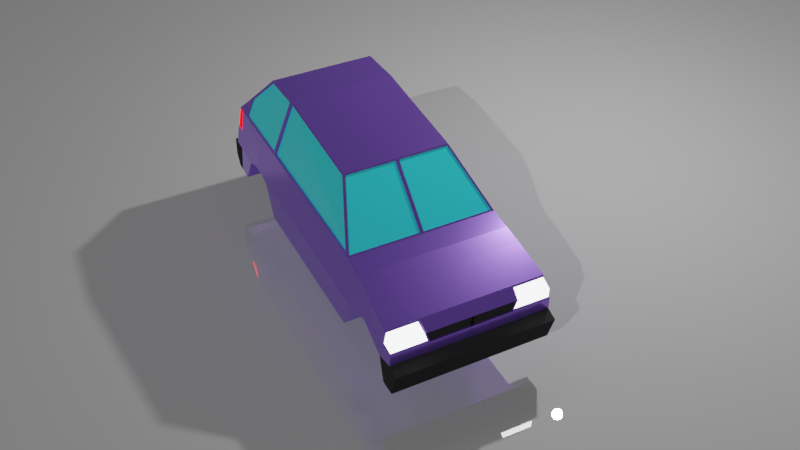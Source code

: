 # Source: 800.blend  (saved by Blender 2.90.8; exported with 4.5.12 LTS)
import bpy
from mathutils import Matrix  # noqa: F401  (used for matrix-valued properties, if any)

bpy.ops.wm.read_factory_settings(use_empty=True)
scene = bpy.context.scene
scene.name = 'Scene'

# ---- collections
col_collection = bpy.data.collections.new('Collection'); scene.collection.children.link(col_collection)

# ---- materials (node trees are filled in below, after node groups)
mat_material = bpy.data.materials.new('Material')
mat_material_001 = bpy.data.materials.new('Material.001')
mat_material_002 = bpy.data.materials.new('Material.002')
mat_material_003 = bpy.data.materials.new('Material.003')
mat_material_004 = bpy.data.materials.new('Material.004')
mat_material_005 = bpy.data.materials.new('Material.005')

# ---- material node trees
mat_material.use_nodes = True; mat_material.node_tree.nodes.clear()
_N = mat_material.node_tree.nodes; _L = mat_material.node_tree.links
n0 = _N.new('ShaderNodeBsdfPrincipled'); n0.name = 'Principled BSDF'; n0.location = (10, 300)
n0.distribution = 'GGX'
n0.subsurface_method = 'BURLEY'
n0.inputs[0].default_value = (0.3021, 0.153, 0.8, 1.0)
n0.inputs[1].default_value = 0.75
n0.inputs[2].default_value = 0.2143
n0.inputs[3].default_value = 1.45
n0.inputs[13].default_value = 0.7262
n0.inputs[27].default_value = (0.0, 0.0, 0.0, 1.0)
n0.inputs[28].default_value = 1.0
n1 = _N.new('ShaderNodeOutputMaterial'); n1.name = 'Material Output'; n1.location = (300, 300)
_L.new(n0.outputs[0], n1.inputs[0])
n1.is_active_output = True
mat_material_001.use_nodes = True; mat_material_001.node_tree.nodes.clear()
_N = mat_material_001.node_tree.nodes; _L = mat_material_001.node_tree.links
n0 = _N.new('ShaderNodeBsdfPrincipled'); n0.name = 'Principled BSDF'; n0.location = (10, 300)
n0.distribution = 'GGX'
n0.subsurface_method = 'BURLEY'
n0.inputs[0].default_value = (0.03452, 0.7326, 0.8, 1.0)
n0.inputs[2].default_value = 0.0
n0.inputs[3].default_value = 1.45
n0.inputs[13].default_value = 1.0
n0.inputs[27].default_value = (0.0, 0.0, 0.0, 1.0)
n0.inputs[28].default_value = 1.0
n1 = _N.new('ShaderNodeOutputMaterial'); n1.name = 'Material Output'; n1.location = (300, 300)
_L.new(n0.outputs[0], n1.inputs[0])
n1.is_active_output = True
mat_material_002.use_nodes = True; mat_material_002.node_tree.nodes.clear()
_N = mat_material_002.node_tree.nodes; _L = mat_material_002.node_tree.links
n0 = _N.new('ShaderNodeOutputMaterial'); n0.name = 'Material Output'; n0.location = (300, 300)
n1 = _N.new('ShaderNodeEmission'); n1.name = 'Emission'; n1.location = (10, 300)
n1.inputs[1].default_value = 5.0
_L.new(n1.outputs[0], n0.inputs[0])
n0.is_active_output = True
mat_material_003.use_nodes = True; mat_material_003.node_tree.nodes.clear()
_N = mat_material_003.node_tree.nodes; _L = mat_material_003.node_tree.links
n0 = _N.new('ShaderNodeBsdfPrincipled'); n0.name = 'Principled BSDF'; n0.location = (10, 300)
n0.distribution = 'GGX'
n0.subsurface_method = 'BURLEY'
n0.inputs[0].default_value = (0.0291, 0.0291, 0.0291, 1.0)
n0.inputs[2].default_value = 0.7857
n0.inputs[3].default_value = 1.45
n0.inputs[13].default_value = 0.0
n0.inputs[27].default_value = (0.0, 0.0, 0.0, 1.0)
n0.inputs[28].default_value = 1.0
n1 = _N.new('ShaderNodeOutputMaterial'); n1.name = 'Material Output'; n1.location = (300, 300)
_L.new(n0.outputs[0], n1.inputs[0])
n1.is_active_output = True
mat_material_004.use_nodes = True; mat_material_004.node_tree.nodes.clear()
_N = mat_material_004.node_tree.nodes; _L = mat_material_004.node_tree.links
n0 = _N.new('ShaderNodeOutputMaterial'); n0.name = 'Material Output'; n0.location = (300, 300)
n1 = _N.new('ShaderNodeEmission'); n1.name = 'Emission'; n1.location = (10, 300)
n1.inputs[0].default_value = (1.0, 0.001034, 0.0, 1.0)
n1.inputs[1].default_value = 4.0
_L.new(n1.outputs[0], n0.inputs[0])
n0.is_active_output = True
mat_material_005.use_nodes = True; mat_material_005.node_tree.nodes.clear()
_N = mat_material_005.node_tree.nodes; _L = mat_material_005.node_tree.links
n0 = _N.new('ShaderNodeBsdfPrincipled'); n0.name = 'Principled BSDF'; n0.location = (10, 300)
n0.distribution = 'GGX'
n0.subsurface_method = 'BURLEY'
n0.inputs[1].default_value = 0.369
n0.inputs[2].default_value = 0.0
n0.inputs[3].default_value = 1.45
n0.inputs[13].default_value = 1.0
n0.inputs[27].default_value = (0.0, 0.0, 0.0, 1.0)
n0.inputs[28].default_value = 1.0
n1 = _N.new('ShaderNodeOutputMaterial'); n1.name = 'Material Output'; n1.location = (300, 300)
_L.new(n0.outputs[0], n1.inputs[0])
n1.is_active_output = True

# ---- world
world_world = bpy.data.worlds.new('World'); scene.world = world_world
world_world.use_nodes = True; world_world.node_tree.nodes.clear()
_N = world_world.node_tree.nodes; _L = world_world.node_tree.links
n0 = _N.new('ShaderNodeOutputWorld'); n0.name = 'World Output'; n0.location = (300, 300)
n1 = _N.new('ShaderNodeBackground'); n1.name = 'Background'; n1.location = (10, 300)
n1.inputs[0].default_value = (0.05088, 0.05088, 0.05088, 1.0)
_L.new(n1.outputs[0], n0.inputs[0])
n0.is_active_output = True
world_world.color = (0.05088, 0.05088, 0.05088)
world_world.use_sun_shadow = False
world_world.sun_shadow_jitter_overblur = 0.0

# ---- cameras
cam_camera = bpy.data.cameras.new('Camera')

# ---- lights
light_light = bpy.data.lights.new('Light', 'POINT')
light_light.transmission_factor = 0.0
light_light.energy = 1000.0
light_light.shadow_soft_size = 0.1
light_light.shadow_maximum_resolution = 0.006
light_light.use_absolute_resolution = True
light_sun = bpy.data.lights.new('Sun', 'SUN')
light_sun.transmission_factor = 0.0
light_sun.energy = 1.0
light_sun.shadow_soft_size = 0.125

# ---- meshes
me_cube_001 = bpy.data.meshes.new('Cube.001')
me_cube_001.from_pydata([(1.024, -1.0, -1.0), (0.9515, -0.9331, 0.02538), (1.024, 1.185, -1.0), (0.9507, 1.156, 0.02503), (0.0, 1.185, -1.0), (0.0, 1.185, -0.0009082), (0.0, -1.0, -1.0), (0.02099, -0.9847, 0.01345), (0.0, 1.674, -0.0009082), (0.9497, 1.674, 0.02922), (0.0, 1.185, -1.0), (0.0, 1.674, -1.0), (0.0, 2.144, -0.0009082), (0.9495, 2.112, 0.02914), (1.024, 2.144, -0.9822), (0.0, 2.144, -0.9822), (0.0, 2.379, -0.0009082), (0.9618, 2.359, -0.0009082), (1.024, 2.42, -0.9599), (0.0, 2.42, -0.9599), (0.9867, -1.544, -0.08832), (0.0, -1.544, -1.0), (0.0, -1.544, -0.08832), (1.0, -2.056, -0.2212), (1.024, -2.043, -1.0), (0.0, -2.043, -1.0), (0.0, -2.043, -0.2001), (1.011, -2.185, -0.298), (1.024, -2.246, -1.0), (0.0, -2.246, -1.0), (0.0, -2.199, -0.287), (0.0, -1.292, -1.0), (0.0, -1.292, -0.03064), (0.9659, -1.292, -0.03064), (1.024, 1.407, -0.5773), (1.024, -1.232, -0.5773), (0.0, -1.0, -0.5773), (0.0, 1.185, -0.5773), (1.024, 1.674, -0.5143), (0.0, 1.674, -0.5773), (1.024, 1.929, -0.5893), (0.0, 2.144, -0.5893), (1.024, 2.432, -0.5653), (0.0, 2.432, -0.5653), (1.024, -1.544, -0.4546), (0.0, -1.544, -0.6143), (1.024, -1.947, -0.6616), (0.0, -2.043, -0.6616), (1.024, -2.195, -0.603), (0.0, -2.195, -0.603), (1.024, -1.292, -0.5358), (0.0, -1.292, -0.5899), (1.024, 2.513, -0.5687), (1.024, 2.509, -0.815), (0.0, 2.509, -0.815), (0.0, 2.513, -0.5687), (1.024, -2.347, -0.654), (1.024, -2.243, -0.994), (0.0, -2.243, -0.994), (0.0, -2.347, -0.654), (0.0, 1.185, 0.7281), (0.6934, 1.156, 0.7004), (0.6929, -0.3108, 0.6089), (0.02099, -0.3386, 0.6199), (0.02827, 1.807, 0.664), (0.6614, 1.807, 0.664), (0.0, 2.144, 0.2701), (0.8562, 2.112, 0.2597), (0.02827, 2.246, 0.1506), (0.8666, 2.249, 0.1507), (0.7915, -1.232, -0.5773), (0.7915, -1.0, -1.0), (0.7915, -1.544, -0.4546), (0.7915, -1.544, -1.0), (0.7915, -1.292, -1.0), (0.7915, -1.947, -0.6616), (0.7915, -2.043, -1.0), (0.7915, -1.292, -0.5358), (0.7915, 1.407, -0.5773), (0.7915, 1.185, -1.0), (0.7915, 1.674, -0.5143), (0.7915, 1.674, -1.0), (0.7915, 1.929, -0.5893), (0.7915, 2.144, -0.9822), (0.0, -1.0, -1.0), (0.0, -1.544, -1.0), (0.0, -1.292, -1.0), (0.0, -2.043, -1.0), (0.0, 1.674, -1.0), (0.0, 2.144, -0.9822), (0.9494, 1.217, 0.02912), (0.9335, -0.9847, 0.01345), (0.6666, -0.3386, 0.6199), (0.6945, 1.217, 0.6957), (0.9325, 1.157, 0.01749), (0.9334, -0.9329, 0.01784), (0.6747, -0.3106, 0.6014), (0.6753, 1.157, 0.6929), (0.9618, -1.0, -0.0009082), (0.0, -0.3233, 0.6343), (0.0, -1.0, -0.0009082), (0.6822, -0.3233, 0.6343), (0.9335, -0.9755, 0.003658), (0.02099, -0.9755, 0.003658), (0.02099, -0.3294, 0.6101), (0.6666, -0.3294, 0.6101), (0.0, 1.789, 0.6855), (0.6939, 1.772, 0.6563), (0.02827, 2.144, 0.2702), (0.8248, 2.149, 0.2641), (0.0, 2.264, 0.1292), (0.9038, 2.268, 0.1292), (0.0283, 2.114, 0.2442), (0.8249, 2.119, 0.2381), (0.0283, 1.777, 0.638), (0.6614, 1.777, 0.638), (0.02831, 2.215, 0.1246), (0.8667, 2.219, 0.1247), (0.9618, 1.185, -0.0009082), (0.9618, 1.674, -0.0009082), (0.9618, 2.144, -0.0009082), (0.6822, 1.185, 0.7281), (0.6822, 1.789, 0.6855), (0.852, 2.144, 0.2701), (0.938, 1.674, 0.02453), (0.6822, 1.772, 0.6516), (0.9377, 1.217, 0.02442), (0.9378, 2.112, 0.02445), (0.6828, 1.217, 0.691), (0.8445, 2.112, 0.255), (0.9335, -0.9755, 0.003658), (0.02099, -0.9755, 0.003658), (0.02099, -0.3294, 0.6101), (0.6666, -0.3294, 0.6101), (0.0, -1.292, -0.3103), (0.9929, 1.296, -0.2891), (0.9929, -1.116, -0.2891), (0.0, -1.0, -0.2891), (0.0, 1.185, -0.2891), (0.9929, 1.674, -0.2576), (0.0, 1.674, -0.2891), (0.9929, 2.087, -0.2951), (0.0, 2.144, -0.2951), (0.9929, 2.383, -0.2831), (0.0, 2.405, -0.2831), (1.005, -1.544, -0.2715), (0.0, -1.544, -0.3513), (1.006, -2.016, -0.4153), (0.0, -2.043, -0.4308), (1.011, -2.184, -0.4271), (0.0, -2.197, -0.445), (0.9949, -1.292, -0.2832), (0.5665, -1.0, -0.0009082), (0.6031, 2.144, -0.9822), (0.7659, 2.357, -0.0009082), (0.6031, 2.42, -0.9599), (0.5812, -1.544, -0.08832), (0.6031, -2.043, -1.0), (0.6094, -2.054, -0.2251), (0.6031, -2.246, -1.0), (0.5928, -2.186, -0.3033), (0.5689, -1.292, -0.03064), (0.6031, -2.195, -0.603), (0.6031, 2.432, -0.5653), (0.6031, 2.509, -0.815), (0.6031, 2.513, -0.5687), (0.6031, -2.243, -0.994), (0.6031, -2.347, -0.654), (0.4018, 1.185, 0.7281), (0.4018, -0.3233, 0.6343), (0.4018, 1.789, 0.6855), (0.5323, 2.266, 0.1292), (0.5585, -0.9847, 0.01345), (0.4013, -0.3386, 0.6199), (0.5585, -0.9755, 0.003658), (0.4013, -0.3294, 0.6101), (0.4012, 1.807, 0.664), (0.522, 2.248, 0.1506), (0.4975, 2.117, 0.2406), (0.4012, 1.777, 0.638), (0.5221, 2.217, 0.1247), (0.5585, -0.9755, 0.003658), (0.4013, -0.3294, 0.6101), (0.5524, -2.183, -0.4271), (0.5848, 2.383, -0.2831), (0.5773, -2.176, -0.2867), (0.0, -2.176, -0.2867), (0.0, -2.174, -0.4447), (0.5257, -2.174, -0.4447), (1.013, -2.043, -0.2001), (1.019, -1.995, -0.4308), (1.024, -2.197, -0.445), (0.5967, -2.043, -0.2001), (0.5257, -2.197, -0.445), (0.5773, -2.199, -0.287), (0.7656, 2.358, -0.0009082), (0.8151, -2.043, -1.0), (0.8151, -2.246, -1.0), (0.7689, -1.292, -0.03064), (0.8151, 2.432, -0.5653), (0.8151, 2.513, -0.5687), (0.8151, -2.243, -0.994), (0.5431, 1.185, 0.7281), (0.5431, 1.789, 0.6855), (0.7195, 2.267, 0.1292), (0.5323, 1.807, 0.664), (0.6956, 2.248, 0.1507), (0.6624, 2.118, 0.2394), (0.5323, 1.777, 0.638), (0.6957, 2.218, 0.1247), (0.7904, 2.383, -0.2831), (0.7656, -1.0, -0.0009082), (0.8151, 2.144, -0.9822), (0.8151, 2.42, -0.9599), (0.7855, -1.544, -0.08832), (0.8064, -2.043, -0.2001), (0.8034, -2.186, -0.3006), (0.8151, -2.195, -0.603), (0.8151, 2.509, -0.815), (0.8151, -2.347, -0.654), (0.5431, -0.3233, 0.6343), (0.7474, -0.9847, 0.01345), (0.5349, -0.3386, 0.6199), (0.7474, -0.9755, 0.003658), (0.5349, -0.3294, 0.6101), (0.7474, -0.9755, 0.003658), (0.5349, -0.3294, 0.6101), (0.7767, -2.197, -0.445), (0.8064, -2.055, -0.2232), (0.7832, -2.184, -0.4271), (0.0, -1.292, -0.17), (0.9773, 1.24, -0.1446), (0.9773, -1.058, -0.1446), (0.0, -1.0, -0.1446), (0.0, 1.185, -0.1446), (0.9773, 1.674, -0.1289), (0.0, 1.674, -0.1446), (0.9773, 2.151, -0.1476), (0.0, 2.144, -0.1476), (0.9773, 2.371, -0.1416), (0.0, 2.392, -0.1416), (0.996, -1.544, -0.1796), (0.0, -1.544, -0.2194), (1.016, -2.019, -0.3151), (0.0, -2.043, -0.3151), (1.011, -2.185, -0.3624), (0.0, -2.198, -0.3658), (0.9804, -1.292, -0.1566), (0.5516, -2.198, -0.3658), (0.6722, 2.37, -0.1416), (0.0, -2.175, -0.3655), (0.5516, -2.175, -0.3655), (1.003, -2.036, -0.318), (0.5726, -2.185, -0.3651), (0.7933, -2.185, -0.3637), (0.7779, 2.37, -0.1416), (1.024, 2.328, -0.9674), (0.9618, 2.279, -0.0009082), (0.0, 2.328, -0.9674), (0.0, 2.301, -0.0009082), (0.0, 2.336, -0.5733), (1.024, 2.264, -0.5733), (0.8865, 2.226, 0.1762), (0.0, 2.224, 0.1762), (0.8527, 2.216, 0.1885), (0.02827, 2.212, 0.1905), (0.8527, 2.186, 0.1625), (0.02831, 2.182, 0.1645), (0.9929, 2.277, -0.2871), (0.0, 2.318, -0.2871), (0.5139, 2.184, 0.1633), (0.6031, 2.328, -0.9674), (0.8151, 2.328, -0.9674), (0.6846, 2.185, 0.1629), (0.9773, 2.314, -0.1436), (0.0, 2.309, -0.1436), (0.7656, 2.382, -0.0009082), (0.9618, 2.383, -0.0009082), (0.9929, 2.3, -0.2871), (0.9929, 2.407, -0.2831), (0.7904, 2.407, -0.2831), (0.6722, 2.394, -0.1416), (0.5848, 2.407, -0.2831), (0.7659, 2.381, -0.0009082), (0.9618, 2.303, -0.0009082), (0.9773, 2.29, -0.1436)], [], [(231, 118, 98, 232), (4, 2, 0, 6), (259, 12, 66, 263), (51, 31, 21, 45), (236, 8, 12, 238), (283, 16, 110, 171), (234, 5, 8, 236), (81, 79, 10, 88), (261, 256, 18, 42), (40, 38, 80, 82), (12, 8, 106, 66), (255, 195, 17, 239), (271, 258, 19, 155), (91, 92, 105, 102), (275, 259, 16, 240), (45, 21, 25, 47), (247, 33, 20, 241), (161, 32, 22, 156), (192, 26, 30, 194), (156, 22, 26, 192), (241, 20, 189, 243), (246, 150, 187, 250), (252, 23, 27, 245), (47, 25, 29, 49), (196, 24, 28, 197), (152, 100, 32, 161), (232, 98, 33, 247), (36, 6, 31, 51), (137, 36, 51, 134), (50, 44, 72, 77), (148, 47, 49, 150), (24, 46, 48, 28), (28, 48, 56, 57), (146, 45, 47, 148), (258, 260, 43, 19), (155, 19, 54, 164), (139, 38, 40, 141), (278, 261, 42, 279), (135, 34, 38, 139), (4, 37, 39, 11), (11, 39, 41, 15), (134, 51, 45, 146), (2, 34, 35, 0), (218, 200, 52, 53), (19, 43, 55, 54), (42, 18, 53, 52), (199, 42, 52, 200), (166, 167, 59, 58), (162, 49, 59, 167), (49, 29, 58, 59), (197, 28, 57, 201), (168, 60, 99, 169), (202, 121, 122, 203), (65, 109, 113, 115), (264, 69, 117, 266), (107, 93, 128, 125), (5, 100, 99, 60), (8, 5, 60, 106), (284, 277, 111, 262), (3, 61, 97, 94), (93, 90, 126, 128), (71, 70, 77, 74), (73, 72, 75, 76), (74, 77, 72, 73), (0, 35, 70, 71), (46, 24, 76, 75), (44, 46, 75, 72), (35, 50, 77, 70), (78, 79, 81, 80), (80, 81, 83, 82), (83, 81, 88, 89), (34, 2, 79, 78), (38, 34, 78, 80), (14, 40, 82, 83), (74, 73, 85, 86), (73, 76, 87, 85), (71, 74, 86, 84), (3, 1, 98, 118), (1, 62, 101, 98), (62, 61, 121, 101), (61, 3, 118, 121), (95, 94, 97, 96), (62, 1, 95, 96), (61, 62, 96, 97), (1, 3, 94, 95), (172, 7, 100, 152), (7, 63, 99, 100), (92, 91, 98, 101), (222, 92, 101, 220), (104, 103, 131, 132), (221, 91, 102, 223), (173, 63, 104, 175), (63, 7, 103, 104), (176, 64, 106, 170), (64, 108, 66, 106), (109, 65, 122, 123), (206, 69, 111, 204), (264, 109, 123, 262), (265, 68, 110, 263), (208, 115, 113, 207), (273, 266, 117, 209), (205, 65, 115, 208), (265, 108, 112, 267), (177, 68, 116, 180), (108, 64, 114, 112), (9, 90, 118, 119), (13, 9, 119, 120), (93, 107, 122, 121), (107, 67, 123, 122), (90, 93, 121, 118), (67, 13, 120, 123), (126, 124, 125, 128), (124, 127, 129, 125), (90, 9, 124, 126), (13, 67, 129, 127), (67, 107, 125, 129), (9, 13, 127, 124), (225, 130, 133, 226), (102, 105, 133, 130), (223, 102, 130, 225), (175, 104, 132, 182), (230, 134, 146, 242), (231, 135, 139, 235), (285, 268, 143, 239), (235, 139, 141, 237), (242, 146, 148, 244), (244, 148, 150, 246), (233, 137, 134, 230), (35, 136, 151, 50), (46, 190, 191, 48), (162, 193, 150, 49), (44, 145, 190, 46), (50, 151, 145, 44), (260, 269, 144, 43), (199, 280, 279, 42), (37, 138, 140, 39), (39, 140, 142, 41), (34, 135, 136, 35), (43, 144, 282, 163), (217, 227, 193, 162), (224, 175, 182, 226), (103, 174, 181, 131), (131, 181, 182, 132), (206, 177, 180, 209), (64, 176, 179, 114), (267, 270, 180, 116), (114, 179, 178, 112), (68, 177, 171, 110), (205, 176, 170, 203), (222, 173, 175, 224), (7, 172, 174, 103), (63, 173, 169, 99), (221, 172, 152, 211), (60, 168, 170, 106), (202, 168, 169, 220), (29, 159, 166, 58), (217, 162, 167, 219), (201, 219, 167, 166), (43, 163, 165, 55), (54, 55, 165, 164), (213, 155, 164, 218), (211, 152, 161, 198), (25, 157, 159, 29), (254, 216, 160, 253), (214, 156, 192, 215), (228, 158, 160, 216), (198, 161, 156, 214), (272, 271, 155, 213), (240, 16, 283, 281), (276, 283, 171, 204), (251, 185, 186, 250), (150, 193, 188, 187), (248, 194, 185, 251), (194, 30, 186, 185), (252, 147, 190, 243), (147, 149, 191, 190), (228, 23, 189, 215), (229, 183, 193, 227), (253, 160, 194, 248), (160, 158, 192, 194), (149, 229, 227, 191), (158, 228, 215, 192), (277, 276, 204, 111), (256, 272, 213, 18), (33, 198, 214, 20), (23, 228, 216, 27), (20, 214, 215, 189), (245, 27, 216, 254), (98, 211, 198, 33), (18, 213, 218, 53), (57, 56, 219, 201), (48, 217, 219, 56), (121, 202, 220, 101), (91, 221, 211, 98), (92, 222, 224, 105), (65, 205, 203, 122), (69, 206, 209, 117), (105, 224, 226, 133), (48, 191, 227, 217), (163, 282, 280, 199), (174, 223, 225, 181), (181, 225, 226, 182), (176, 205, 208, 179), (270, 273, 209, 180), (179, 208, 207, 178), (177, 206, 204, 171), (172, 221, 223, 174), (173, 222, 220, 169), (168, 202, 203, 170), (159, 197, 201, 166), (163, 199, 200, 165), (164, 165, 200, 218), (157, 196, 197, 159), (249, 154, 195, 255), (184, 249, 255, 210), (149, 245, 254, 229), (183, 253, 248, 193), (23, 252, 243, 189), (193, 248, 251, 188), (188, 251, 250, 187), (144, 240, 281, 282), (229, 254, 253, 183), (100, 233, 230, 32), (26, 244, 246, 30), (22, 242, 244, 26), (119, 235, 237, 120), (257, 285, 239, 17), (118, 231, 235, 119), (32, 230, 242, 22), (136, 232, 247, 151), (147, 252, 245, 149), (30, 246, 250, 186), (145, 241, 243, 190), (151, 247, 241, 145), (269, 275, 240, 144), (210, 255, 239, 143), (138, 234, 236, 140), (140, 236, 238, 142), (135, 231, 232, 136), (142, 238, 275, 269), (120, 237, 274, 284), (178, 207, 273, 270), (14, 212, 272, 256), (212, 153, 271, 272), (112, 178, 270, 267), (41, 142, 269, 260), (237, 141, 278, 274), (68, 265, 267, 116), (207, 113, 266, 273), (108, 265, 263, 66), (69, 264, 262, 111), (120, 284, 262, 123), (109, 264, 266, 113), (141, 40, 261, 278), (15, 41, 260, 258), (238, 12, 259, 275), (153, 15, 258, 271), (40, 14, 256, 261), (16, 259, 263, 110), (17, 195, 276, 277), (143, 268, 278, 279), (210, 143, 279, 280), (249, 184, 282, 281), (195, 154, 283, 276), (184, 210, 280, 282), (154, 249, 281, 283), (257, 17, 277, 284), (285, 257, 284, 274), (268, 285, 274, 278)])
me_cube_001.polygons.foreach_set('material_index', [0, 0, 0, 0, 0, 0, 0, 0, 3, 0, 0, 4, 3, 0, 0, 0, 0, 0, 0, 0, 0, 0, 2, 0, 3, 0, 0, 0, 0, 0, 0, 3, 3, 0, 0, 3, 0, 0, 0, 0, 0, 0, 0, 3, 0, 3, 3, 3, 3, 0, 3, 0, 0, 0, 0, 0, 0, 0, 0, 0, 0, 0, 0, 0, 0, 0, 0, 0, 0, 0, 0, 0, 0, 0, 0, 0, 0, 0, 0, 0, 0, 1, 0, 0, 0, 0, 0, 0, 0, 0, 0, 0, 0, 0, 0, 0, 0, 0, 0, 1, 1, 0, 0, 0, 0, 0, 0, 0, 0, 0, 0, 1, 1, 0, 0, 0, 0, 1, 0, 0, 0, 0, 0, 4, 0, 0, 0, 0, 0, 0, 0, 0, 0, 0, 0, 0, 0, 0, 0, 0, 0, 0, 1, 0, 0, 1, 1, 0, 0, 0, 0, 0, 0, 0, 0, 3, 3, 3, 3, 3, 3, 0, 3, 2, 0, 2, 0, 3, 0, 0, 3, 0, 0, 0, 0, 0, 0, 0, 0, 0, 0, 0, 0, 3, 0, 2, 0, 2, 0, 3, 3, 3, 0, 0, 0, 0, 0, 0, 0, 0, 0, 1, 0, 1, 1, 0, 0, 0, 0, 3, 3, 3, 3, 4, 4, 2, 0, 0, 0, 3, 0, 2, 0, 0, 0, 0, 4, 0, 0, 0, 2, 0, 0, 0, 0, 4, 0, 0, 0, 0, 0, 1, 0, 0, 1, 0, 0, 0, 1, 0, 0, 0, 0, 0, 0, 0, 0, 0, 0, 0, 0, 0, 0, 0, 0, 0, 0, 0, 0])
_uv = me_cube_001.uv_layers.new(name='UVMap')
_uv.uv.foreach_set('vector', [0.589, 0.5, 0.625, 0.5, 0.625, 0.75, 0.589, 0.75, 0.2504, 0.5, 0.375, 0.5, 0.375, 0.75, 0.2504, 0.75, 0.0, 0.0, 0.0, 0.0, 0.0, 0.0, 0.0, 0.0, 0.0, 0.0, 0.0, 0.0, 0.0, 0.0, 0.0, 0.0, 0.0, 0.0, 0.0, 0.0, 0.0, 0.0, 0.0, 0.0, 0.625, 0.4488, 0.625, 0.3754, 0.625, 0.3754, 0.625, 0.4488, 0.0, 0.0, 0.0, 0.0, 0.0, 0.0, 0.0, 0.0, 0.375, 0.5, 0.375, 0.5, 0.375, 0.5, 0.375, 0.5, 0.4808, 0.5, 0.375, 0.5, 0.375, 0.5, 0.4808, 0.5, 0.4808, 0.5, 0.4808, 0.5, 0.4808, 0.5, 0.4808, 0.5, 0.0, 0.0, 0.0, 0.0, 0.0, 0.0, 0.0, 0.0, 0.589, 0.4746, 0.625, 0.4746, 0.625, 0.5, 0.589, 0.5, 0.3238, 0.5, 0.2504, 0.5, 0.2504, 0.5, 0.3238, 0.5, 0.628, 0.75, 0.6287, 0.75, 0.6287, 0.75, 0.628, 0.75, 0.0, 0.0, 0.0, 0.0, 0.0, 0.0, 0.0, 0.0, 0.0, 0.0, 0.0, 0.0, 0.0, 0.0, 0.0, 0.0, 0.589, 0.75, 0.625, 0.75, 0.625, 0.75, 0.589, 0.75, 0.6762, 0.75, 0.7496, 0.75, 0.7496, 0.75, 0.6762, 0.75, 0.6762, 0.75, 0.7496, 0.75, 0.7496, 0.75, 0.6762, 0.75, 0.6762, 0.75, 0.7496, 0.75, 0.7496, 0.75, 0.6762, 0.75, 0.589, 0.75, 0.625, 0.75, 0.625, 0.75, 0.589, 0.75, 0.0, 0.0, 0.0, 0.0, 0.0, 0.0, 0.0, 0.0, 0.594, 0.75, 0.6251, 0.75, 0.625, 0.75, 0.5956, 0.75, 0.0, 0.0, 0.0, 0.0, 0.0, 0.0, 0.0, 0.0, 0.3496, 0.75, 0.375, 0.75, 0.375, 0.75, 0.3496, 0.75, 0.6762, 0.75, 0.7496, 0.75, 0.7496, 0.75, 0.6762, 0.75, 0.589, 0.75, 0.625, 0.75, 0.625, 0.75, 0.589, 0.75, 0.0, 0.0, 0.0, 0.0, 0.0, 0.0, 0.0, 0.0, 0.0, 0.0, 0.0, 0.0, 0.0, 0.0, 0.0, 0.0, 0.4808, 0.75, 0.4808, 0.75, 0.4808, 0.75, 0.4808, 0.75, 0.0, 0.0, 0.0, 0.0, 0.0, 0.0, 0.0, 0.0, 0.375, 0.75, 0.4808, 0.75, 0.4808, 0.75, 0.375, 0.75, 0.375, 0.75, 0.4808, 0.75, 0.4808, 0.75, 0.375, 0.75, 0.0, 0.0, 0.0, 0.0, 0.0, 0.0, 0.0, 0.0, 0.0, 0.0, 0.0, 0.0, 0.0, 0.0, 0.0, 0.0, 0.3238, 0.5, 0.2504, 0.5, 0.2504, 0.5, 0.3238, 0.5, 0.5529, 0.5, 0.4808, 0.5, 0.4808, 0.5, 0.5529, 0.5, 0.5529, 0.5, 0.4808, 0.5, 0.4808, 0.5, 0.5529, 0.5, 0.5529, 0.5, 0.4808, 0.5, 0.4808, 0.5, 0.5529, 0.5, 0.0, 0.0, 0.0, 0.0, 0.0, 0.0, 0.0, 0.0, 0.0, 0.0, 0.0, 0.0, 0.0, 0.0, 0.0, 0.0, 0.0, 0.0, 0.0, 0.0, 0.0, 0.0, 0.0, 0.0, 0.375, 0.5, 0.4808, 0.5, 0.4808, 0.75, 0.375, 0.75, 0.375, 0.4746, 0.4808, 0.4746, 0.4808, 0.5, 0.375, 0.5, 0.0, 0.0, 0.0, 0.0, 0.0, 0.0, 0.0, 0.0, 0.4808, 0.5, 0.375, 0.5, 0.375, 0.5, 0.4808, 0.5, 0.4808, 0.4746, 0.4808, 0.5, 0.4808, 0.5, 0.4808, 0.4746, 0.375, 0.8012, 0.4808, 0.8012, 0.4808, 0.8746, 0.375, 0.8746, 0.4808, 0.8012, 0.4808, 0.8746, 0.4808, 0.8746, 0.4808, 0.8012, 0.0, 0.0, 0.0, 0.0, 0.0, 0.0, 0.0, 0.0, 0.3496, 0.75, 0.375, 0.75, 0.375, 0.75, 0.3496, 0.75, 0.6762, 0.5, 0.7496, 0.5, 0.7496, 0.75, 0.6762, 0.75, 0.6504, 0.5, 0.625, 0.5, 0.625, 0.5, 0.6504, 0.5, 0.6301, 0.5, 0.6292, 0.5, 0.6292, 0.5, 0.6301, 0.5, 0.6291, 0.5, 0.6291, 0.5, 0.6291, 0.5, 0.6291, 0.5, 0.625, 0.5, 0.625, 0.5, 0.625, 0.5, 0.625, 0.5, 0.0, 0.0, 0.0, 0.0, 0.0, 0.0, 0.0, 0.0, 0.0, 0.0, 0.0, 0.0, 0.0, 0.0, 0.0, 0.0, 0.625, 0.5, 0.625, 0.5, 0.625, 0.5, 0.625, 0.5, 0.625, 0.5036, 0.625, 0.5043, 0.625, 0.5043, 0.625, 0.5036, 0.625, 0.5, 0.625, 0.5, 0.625, 0.5, 0.625, 0.5, 0.375, 0.75, 0.4808, 0.75, 0.4808, 0.75, 0.375, 0.75, 0.375, 0.75, 0.4808, 0.75, 0.4808, 0.75, 0.375, 0.75, 0.375, 0.75, 0.4808, 0.75, 0.4808, 0.75, 0.375, 0.75, 0.375, 0.75, 0.4808, 0.75, 0.4808, 0.75, 0.375, 0.75, 0.4808, 0.75, 0.375, 0.75, 0.375, 0.75, 0.4808, 0.75, 0.4808, 0.75, 0.4808, 0.75, 0.4808, 0.75, 0.4808, 0.75, 0.4808, 0.75, 0.4808, 0.75, 0.4808, 0.75, 0.4808, 0.75, 0.4808, 0.5, 0.375, 0.5, 0.375, 0.5, 0.4808, 0.5, 0.4808, 0.5, 0.375, 0.5, 0.375, 0.5, 0.4808, 0.5, 0.375, 0.5, 0.375, 0.5, 0.375, 0.5, 0.375, 0.5, 0.4808, 0.5, 0.375, 0.5, 0.375, 0.5, 0.4808, 0.5, 0.4808, 0.5, 0.4808, 0.5, 0.4808, 0.5, 0.4808, 0.5, 0.375, 0.5, 0.4808, 0.5, 0.4808, 0.5, 0.375, 0.5, 0.375, 0.75, 0.375, 0.75, 0.375, 0.75, 0.375, 0.75, 0.375, 0.75, 0.375, 0.75, 0.375, 0.75, 0.375, 0.75, 0.375, 0.75, 0.375, 0.75, 0.375, 0.75, 0.375, 0.75, 0.625, 0.5036, 0.625, 0.7454, 0.625, 0.75, 0.625, 0.5, 0.625, 0.7454, 0.625, 0.7445, 0.625, 0.75, 0.625, 0.75, 0.625, 0.7445, 0.625, 0.5043, 0.625, 0.5, 0.625, 0.75, 0.625, 0.5043, 0.625, 0.5036, 0.625, 0.5, 0.625, 0.5, 0.625, 0.7454, 0.625, 0.5036, 0.625, 0.5043, 0.625, 0.7445, 0.625, 0.7445, 0.625, 0.7454, 0.625, 0.7454, 0.625, 0.7445, 0.625, 0.5043, 0.625, 0.7445, 0.625, 0.7445, 0.625, 0.5043, 0.625, 0.7454, 0.625, 0.5036, 0.625, 0.5036, 0.625, 0.7454, 0.6768, 0.75, 0.7467, 0.75, 0.7496, 0.75, 0.6762, 0.75, 0.7467, 0.75, 0.7459, 0.75, 0.7496, 0.75, 0.7496, 0.75, 0.6287, 0.75, 0.628, 0.75, 0.625, 0.75, 0.625, 0.75, 0.6526, 0.75, 0.6287, 0.75, 0.625, 0.75, 0.6504, 0.75, 0.7459, 0.75, 0.7467, 0.75, 0.7467, 0.75, 0.7459, 0.75, 0.6522, 0.75, 0.628, 0.75, 0.628, 0.75, 0.6522, 0.75, 0.6769, 0.75, 0.7459, 0.75, 0.7459, 0.75, 0.6769, 0.75, 0.7459, 0.75, 0.7467, 0.75, 0.7467, 0.75, 0.7459, 0.75, 0.6772, 0.5, 0.7446, 0.5, 0.7496, 0.5, 0.6762, 0.5, 0.7446, 0.5, 0.7454, 0.5, 0.7496, 0.5, 0.7496, 0.5, 0.6292, 0.5, 0.6301, 0.5, 0.625, 0.5, 0.625, 0.5, 0.6529, 0.5, 0.6291, 0.5, 0.625, 0.5, 0.6504, 0.5, 0.6291, 0.5, 0.6292, 0.5, 0.625, 0.5, 0.625, 0.5, 0.7456, 0.5, 0.7456, 0.5, 0.7496, 0.5, 0.7496, 0.5, 0.6534, 0.5, 0.6301, 0.5, 0.6292, 0.5, 0.6529, 0.5, 0.6529, 0.5, 0.6291, 0.5, 0.6291, 0.5, 0.6529, 0.5, 0.6534, 0.5, 0.6301, 0.5, 0.6301, 0.5, 0.6534, 0.5, 0.7456, 0.5, 0.7454, 0.5, 0.7454, 0.5, 0.7456, 0.5, 0.677, 0.5, 0.7456, 0.5, 0.7456, 0.5, 0.677, 0.5, 0.7454, 0.5, 0.7446, 0.5, 0.7446, 0.5, 0.7454, 0.5, 0.625, 0.5, 0.625, 0.5, 0.625, 0.5, 0.625, 0.5, 0.625, 0.5, 0.625, 0.5, 0.625, 0.5, 0.625, 0.5, 0.625, 0.5, 0.625, 0.5, 0.625, 0.5, 0.625, 0.5, 0.625, 0.5, 0.625, 0.5, 0.625, 0.5, 0.625, 0.5, 0.625, 0.5, 0.625, 0.5, 0.625, 0.5, 0.625, 0.5, 0.625, 0.5, 0.625, 0.5, 0.625, 0.5, 0.625, 0.5, 0.625, 0.5, 0.625, 0.5, 0.625, 0.5, 0.625, 0.5, 0.625, 0.5, 0.625, 0.5, 0.625, 0.5, 0.625, 0.5, 0.625, 0.5, 0.625, 0.5, 0.625, 0.5, 0.625, 0.5, 0.625, 0.5, 0.625, 0.5, 0.625, 0.5, 0.625, 0.5, 0.625, 0.5, 0.625, 0.5, 0.625, 0.5, 0.625, 0.5, 0.625, 0.5, 0.625, 0.5, 0.625, 0.5, 0.625, 0.5, 0.6522, 0.75, 0.628, 0.75, 0.6287, 0.75, 0.6526, 0.75, 0.628, 0.75, 0.6287, 0.75, 0.6287, 0.75, 0.628, 0.75, 0.6522, 0.75, 0.628, 0.75, 0.628, 0.75, 0.6522, 0.75, 0.6769, 0.75, 0.7459, 0.75, 0.7459, 0.75, 0.6769, 0.75, 0.0, 0.0, 0.0, 0.0, 0.0, 0.0, 0.0, 0.0, 0.589, 0.5, 0.5529, 0.5, 0.5529, 0.5, 0.589, 0.5, 0.589, 0.5, 0.5529, 0.5, 0.5529, 0.5, 0.589, 0.5, 0.589, 0.5, 0.5529, 0.5, 0.5529, 0.5, 0.589, 0.5, 0.0, 0.0, 0.0, 0.0, 0.0, 0.0, 0.0, 0.0, 0.0, 0.0, 0.0, 0.0, 0.0, 0.0, 0.0, 0.0, 0.0, 0.0, 0.0, 0.0, 0.0, 0.0, 0.0, 0.0, 0.4808, 0.75, 0.5529, 0.75, 0.5529, 0.75, 0.4808, 0.75, 0.4808, 0.75, 0.5529, 0.75, 0.5529, 0.75, 0.4808, 0.75, 0.4808, 0.8012, 0.5529, 0.8012, 0.5529, 0.8746, 0.4808, 0.8746, 0.4808, 0.75, 0.5529, 0.75, 0.5529, 0.75, 0.4808, 0.75, 0.4808, 0.75, 0.5529, 0.75, 0.5529, 0.75, 0.4808, 0.75, 0.0, 0.0, 0.0, 0.0, 0.0, 0.0, 0.0, 0.0, 0.4808, 0.4746, 0.5529, 0.4746, 0.5529, 0.5, 0.4808, 0.5, 0.0, 0.0, 0.0, 0.0, 0.0, 0.0, 0.0, 0.0, 0.0, 0.0, 0.0, 0.0, 0.0, 0.0, 0.0, 0.0, 0.4808, 0.5, 0.5529, 0.5, 0.5529, 0.75, 0.4808, 0.75, 0.4808, 0.3754, 0.5529, 0.3754, 0.5529, 0.4488, 0.4808, 0.4488, 0.4808, 0.7754, 0.5529, 0.7754, 0.5529, 0.8012, 0.4808, 0.8012, 0.6526, 0.75, 0.6769, 0.75, 0.6769, 0.75, 0.6526, 0.75, 0.7467, 0.75, 0.6768, 0.75, 0.6768, 0.75, 0.7467, 0.75, 0.7467, 0.75, 0.6768, 0.75, 0.6769, 0.75, 0.7459, 0.75, 0.6529, 0.5, 0.677, 0.5, 0.677, 0.5, 0.6529, 0.5, 0.7446, 0.5, 0.6772, 0.5, 0.6772, 0.5, 0.7446, 0.5, 0.7456, 0.5, 0.677, 0.5, 0.677, 0.5, 0.7456, 0.5, 0.7446, 0.5, 0.6772, 0.5, 0.677, 0.5, 0.7454, 0.5, 0.7456, 0.5, 0.677, 0.5, 0.6762, 0.5, 0.7496, 0.5, 0.6534, 0.5, 0.6772, 0.5, 0.6762, 0.5, 0.6504, 0.5, 0.6526, 0.75, 0.6769, 0.75, 0.6769, 0.75, 0.6526, 0.75, 0.7467, 0.75, 0.6768, 0.75, 0.6768, 0.75, 0.7467, 0.75, 0.7459, 0.75, 0.6769, 0.75, 0.6762, 0.75, 0.7496, 0.75, 0.6522, 0.75, 0.6768, 0.75, 0.6762, 0.75, 0.6504, 0.75, 0.7496, 0.5, 0.6762, 0.5, 0.6762, 0.5, 0.7496, 0.5, 0.6504, 0.5, 0.6762, 0.5, 0.6762, 0.75, 0.6504, 0.75, 0.2504, 0.75, 0.3238, 0.75, 0.3238, 0.75, 0.2504, 0.75, 0.4808, 0.7754, 0.4808, 0.8012, 0.4808, 0.8012, 0.4808, 0.7754, 0.375, 0.7754, 0.4808, 0.7754, 0.4808, 0.8012, 0.375, 0.8012, 0.4808, 0.3754, 0.4808, 0.4488, 0.4808, 0.4488, 0.4808, 0.3754, 0.375, 0.3754, 0.4808, 0.3754, 0.4808, 0.4488, 0.375, 0.4488, 0.3496, 0.5, 0.3238, 0.5, 0.3238, 0.5, 0.3496, 0.5, 0.6504, 0.75, 0.6762, 0.75, 0.6762, 0.75, 0.6504, 0.75, 0.2504, 0.75, 0.3238, 0.75, 0.3238, 0.75, 0.2504, 0.75, 0.595, 0.7738, 0.6238, 0.7737, 0.6226, 0.7978, 0.5944, 0.7979, 0.6504, 0.75, 0.6762, 0.75, 0.6762, 0.75, 0.6504, 0.75, 0.6487, 0.75, 0.6727, 0.75, 0.6729, 0.75, 0.6488, 0.75, 0.6504, 0.75, 0.6762, 0.75, 0.6762, 0.75, 0.6504, 0.75, 0.3496, 0.5, 0.3238, 0.5, 0.3238, 0.5, 0.3496, 0.5, 0.589, 0.3754, 0.625, 0.3754, 0.625, 0.4488, 0.589, 0.4488, 0.625, 0.4746, 0.625, 0.4488, 0.625, 0.4488, 0.625, 0.4746, 0.589, 0.8012, 0.625, 0.8012, 0.625, 0.8746, 0.589, 0.8746, 0.5529, 0.8746, 0.5529, 0.8012, 0.5529, 0.8012, 0.5529, 0.8746, 0.589, 0.8012, 0.625, 0.8012, 0.625, 0.8012, 0.589, 0.8012, 0.6762, 0.75, 0.7496, 0.75, 0.7496, 0.75, 0.6762, 0.75, 0.594, 0.75, 0.5626, 0.75, 0.5529, 0.75, 0.589, 0.75, 0.5626, 0.75, 0.5661, 0.75, 0.5529, 0.75, 0.5529, 0.75, 0.6487, 0.75, 0.6251, 0.75, 0.625, 0.75, 0.6504, 0.75, 0.5661, 0.7738, 0.5661, 0.798, 0.5529, 0.8012, 0.5529, 0.7754, 0.5944, 0.7979, 0.6226, 0.7978, 0.625, 0.8012, 0.589, 0.8012, 0.6729, 0.75, 0.6727, 0.75, 0.6762, 0.75, 0.6762, 0.75, 0.5661, 0.75, 0.5661, 0.7738, 0.5529, 0.7754, 0.5529, 0.75, 0.6727, 0.75, 0.6487, 0.75, 0.6504, 0.75, 0.6762, 0.75, 0.625, 0.5, 0.625, 0.4746, 0.625, 0.4746, 0.625, 0.5, 0.375, 0.5, 0.3496, 0.5, 0.3496, 0.5, 0.375, 0.5, 0.625, 0.75, 0.6504, 0.75, 0.6504, 0.75, 0.625, 0.75, 0.6251, 0.75, 0.6487, 0.75, 0.6488, 0.75, 0.625, 0.75, 0.625, 0.75, 0.6504, 0.75, 0.6504, 0.75, 0.625, 0.75, 0.5956, 0.75, 0.625, 0.75, 0.6238, 0.7737, 0.595, 0.7738, 0.625, 0.75, 0.6504, 0.75, 0.6504, 0.75, 0.625, 0.75, 0.375, 0.5, 0.3496, 0.5, 0.3496, 0.5, 0.375, 0.5, 0.375, 0.75, 0.4808, 0.75, 0.4808, 0.7754, 0.375, 0.7754, 0.4808, 0.75, 0.4808, 0.7754, 0.4808, 0.7754, 0.4808, 0.75, 0.625, 0.5, 0.6504, 0.5, 0.6504, 0.75, 0.625, 0.75, 0.628, 0.75, 0.6522, 0.75, 0.6504, 0.75, 0.625, 0.75, 0.6287, 0.75, 0.6526, 0.75, 0.6526, 0.75, 0.6287, 0.75, 0.6301, 0.5, 0.6534, 0.5, 0.6504, 0.5, 0.625, 0.5, 0.6291, 0.5, 0.6529, 0.5, 0.6529, 0.5, 0.6291, 0.5, 0.6287, 0.75, 0.6526, 0.75, 0.6526, 0.75, 0.6287, 0.75, 0.4808, 0.75, 0.5529, 0.75, 0.5529, 0.7754, 0.4808, 0.7754, 0.4808, 0.4488, 0.5529, 0.4488, 0.5529, 0.4746, 0.4808, 0.4746, 0.6768, 0.75, 0.6522, 0.75, 0.6522, 0.75, 0.6768, 0.75, 0.6768, 0.75, 0.6522, 0.75, 0.6526, 0.75, 0.6769, 0.75, 0.6772, 0.5, 0.6534, 0.5, 0.6534, 0.5, 0.6772, 0.5, 0.677, 0.5, 0.6529, 0.5, 0.6529, 0.5, 0.677, 0.5, 0.6772, 0.5, 0.6534, 0.5, 0.6529, 0.5, 0.677, 0.5, 0.677, 0.5, 0.6529, 0.5, 0.6504, 0.5, 0.6762, 0.5, 0.6768, 0.75, 0.6522, 0.75, 0.6522, 0.75, 0.6768, 0.75, 0.6769, 0.75, 0.6526, 0.75, 0.6504, 0.75, 0.6762, 0.75, 0.6762, 0.5, 0.6504, 0.5, 0.6504, 0.5, 0.6762, 0.5, 0.3238, 0.75, 0.3496, 0.75, 0.3496, 0.75, 0.3238, 0.75, 0.4808, 0.4488, 0.4808, 0.4746, 0.4808, 0.4746, 0.4808, 0.4488, 0.375, 0.4488, 0.4808, 0.4488, 0.4808, 0.4746, 0.375, 0.4746, 0.3238, 0.75, 0.3496, 0.75, 0.3496, 0.75, 0.3238, 0.75, 0.589, 0.4488, 0.625, 0.4488, 0.625, 0.4746, 0.589, 0.4746, 0.5529, 0.4488, 0.589, 0.4488, 0.589, 0.4746, 0.5529, 0.4746, 0.5661, 0.75, 0.5956, 0.75, 0.595, 0.7738, 0.5661, 0.7738, 0.5661, 0.798, 0.5944, 0.7979, 0.589, 0.8012, 0.5529, 0.8012, 0.6251, 0.75, 0.594, 0.75, 0.589, 0.75, 0.625, 0.75, 0.5529, 0.8012, 0.589, 0.8012, 0.589, 0.8012, 0.5529, 0.8012, 0.5529, 0.8012, 0.589, 0.8012, 0.589, 0.8746, 0.5529, 0.8746, 0.5529, 0.3754, 0.589, 0.3754, 0.589, 0.4488, 0.5529, 0.4488, 0.5661, 0.7738, 0.595, 0.7738, 0.5944, 0.7979, 0.5661, 0.798, 0.0, 0.0, 0.0, 0.0, 0.0, 0.0, 0.0, 0.0, 0.0, 0.0, 0.0, 0.0, 0.0, 0.0, 0.0, 0.0, 0.0, 0.0, 0.0, 0.0, 0.0, 0.0, 0.0, 0.0, 0.625, 0.5, 0.589, 0.5, 0.589, 0.5, 0.625, 0.5, 0.625, 0.5, 0.589, 0.5, 0.589, 0.5, 0.625, 0.5, 0.625, 0.5, 0.589, 0.5, 0.589, 0.5, 0.625, 0.5, 0.0, 0.0, 0.0, 0.0, 0.0, 0.0, 0.0, 0.0, 0.5529, 0.75, 0.589, 0.75, 0.589, 0.75, 0.5529, 0.75, 0.5626, 0.75, 0.594, 0.75, 0.5956, 0.75, 0.5661, 0.75, 0.0, 0.0, 0.0, 0.0, 0.0, 0.0, 0.0, 0.0, 0.5529, 0.75, 0.589, 0.75, 0.589, 0.75, 0.5529, 0.75, 0.5529, 0.75, 0.589, 0.75, 0.589, 0.75, 0.5529, 0.75, 0.0, 0.0, 0.0, 0.0, 0.0, 0.0, 0.0, 0.0, 0.5529, 0.4746, 0.589, 0.4746, 0.589, 0.5, 0.5529, 0.5, 0.0, 0.0, 0.0, 0.0, 0.0, 0.0, 0.0, 0.0, 0.0, 0.0, 0.0, 0.0, 0.0, 0.0, 0.0, 0.0, 0.5529, 0.5, 0.589, 0.5, 0.589, 0.75, 0.5529, 0.75, 0.0, 0.0, 0.0, 0.0, 0.0, 0.0, 0.0, 0.0, 0.625, 0.5, 0.589, 0.5, 0.589, 0.5, 0.625, 0.5, 0.677, 0.5, 0.6529, 0.5, 0.6529, 0.5, 0.677, 0.5, 0.375, 0.5, 0.3496, 0.5, 0.3496, 0.5, 0.375, 0.5, 0.3496, 0.5, 0.3238, 0.5, 0.3238, 0.5, 0.3496, 0.5, 0.7454, 0.5, 0.677, 0.5, 0.677, 0.5, 0.7456, 0.5, 0.0, 0.0, 0.0, 0.0, 0.0, 0.0, 0.0, 0.0, 0.589, 0.5, 0.5529, 0.5, 0.5529, 0.5, 0.589, 0.5, 0.7456, 0.5, 0.7456, 0.5, 0.7456, 0.5, 0.7456, 0.5, 0.6529, 0.5, 0.6292, 0.5, 0.6291, 0.5, 0.6529, 0.5, 0.7454, 0.5, 0.7456, 0.5, 0.7496, 0.5, 0.7496, 0.5, 0.6291, 0.5, 0.6291, 0.5, 0.625, 0.5, 0.625, 0.5, 0.625, 0.5, 0.625, 0.5, 0.625, 0.5, 0.625, 0.5, 0.6292, 0.5, 0.6291, 0.5, 0.6291, 0.5, 0.6292, 0.5, 0.5529, 0.5, 0.4808, 0.5, 0.4808, 0.5, 0.5529, 0.5, 0.0, 0.0, 0.0, 0.0, 0.0, 0.0, 0.0, 0.0, 0.0, 0.0, 0.0, 0.0, 0.0, 0.0, 0.0, 0.0, 0.3238, 0.5, 0.2504, 0.5, 0.2504, 0.5, 0.3238, 0.5, 0.4808, 0.5, 0.375, 0.5, 0.375, 0.5, 0.4808, 0.5, 0.0, 0.0, 0.0, 0.0, 0.0, 0.0, 0.0, 0.0, 0.625, 0.5, 0.625, 0.4746, 0.625, 0.4746, 0.625, 0.5, 0.5529, 0.5, 0.5529, 0.5, 0.5529, 0.5, 0.5529, 0.5, 0.5529, 0.4746, 0.5529, 0.5, 0.5529, 0.5, 0.5529, 0.4746, 0.589, 0.4488, 0.5529, 0.4488, 0.5529, 0.4488, 0.589, 0.4488, 0.625, 0.4746, 0.625, 0.4488, 0.625, 0.4488, 0.625, 0.4746, 0.5529, 0.4488, 0.5529, 0.4746, 0.5529, 0.4746, 0.5529, 0.4488, 0.625, 0.4488, 0.589, 0.4488, 0.589, 0.4488, 0.625, 0.4488, 0.625, 0.5, 0.625, 0.5, 0.625, 0.5, 0.625, 0.5, 0.589, 0.5, 0.625, 0.5, 0.625, 0.5, 0.589, 0.5, 0.5529, 0.5, 0.589, 0.5, 0.589, 0.5, 0.5529, 0.5])
me_cube_001.materials.append(mat_material)
me_cube_001.materials.append(mat_material_001)
me_cube_001.materials.append(mat_material_002)
me_cube_001.materials.append(mat_material_003)
me_cube_001.materials.append(mat_material_004)
me_cube_001.use_remesh_fix_poles = True
me_cube_001.use_remesh_preserve_attributes = False
me_cube_001.use_mirror_vertex_groups = False
me_cube_001.update()
me_plane = bpy.data.meshes.new('Plane')
me_plane.from_pydata([(-5.683, -9.009, 0.0), (5.683, -9.009, 0.0), (-5.683, 9.009, 0.0), (5.683, 9.009, 0.0)], [], [(0, 1, 3, 2)])
_uv = me_plane.uv_layers.new(name='UVMap')
_uv.uv.foreach_set('vector', [0.0, 0.0, 1.0, 0.0, 1.0, 1.0, 0.0, 1.0])
me_plane.materials.append(mat_material_005)
me_plane.use_remesh_fix_poles = True
me_plane.use_remesh_preserve_attributes = False
me_plane.use_mirror_vertex_groups = False
me_plane.update()

# ---- objects
ob_light = bpy.data.objects.new('Light', light_light)
ob_empty = bpy.data.objects.new('Empty', None)
ob_cube = bpy.data.objects.new('Cube', me_cube_001)
ob_empty_001 = bpy.data.objects.new('Empty.001', None)
ob_plane = bpy.data.objects.new('Plane', me_plane)
ob_camera = bpy.data.objects.new('Camera', cam_camera)
ob_sun = bpy.data.objects.new('Sun', light_sun)

# ---- transforms, parenting, visibility, modifiers, constraints
ob_light.location = (4.076, 1.005, 5.904)
ob_light.rotation_euler = (0.6503, 0.05522, 1.866)
ob_light.lock_rotations_4d = False
ob_light.empty_display_type = 'ARROWS'
ob_light.color = (0.0, 0.0, 0.0, 0.0)
ob_light.lineart.crease_threshold = 0.0
ob_empty.location = (0.0, 0.0, 0.0)
ob_empty.rotation_euler = (1.571, -0.0, 1.571)
ob_empty.empty_display_type = 'IMAGE'
ob_empty.empty_display_size = 10.85
ob_empty.empty_image_offset = (-0.3723, -0.631)
ob_empty.empty_image_depth = 'BACK'
ob_empty.show_empty_image_perspective = False
ob_empty.empty_image_side = 'FRONT'
ob_empty.lineart.crease_threshold = 0.0
ob_cube.location = (0.0, 0.0, 1.5)
ob_cube.lineart.crease_threshold = 0.0
_m = ob_cube.modifiers.new('Mirror', 'MIRROR')
_m.use_clip = True
ob_empty_001.location = (0.0, 0.0, 0.0)
ob_empty_001.rotation_euler = (1.571, -0.0, -0.0)
ob_empty_001.empty_display_type = 'IMAGE'
ob_empty_001.empty_display_size = 10.38
ob_empty_001.empty_image_offset = (-0.8245, -0.6144)
ob_empty_001.empty_image_depth = 'BACK'
ob_empty_001.show_empty_image_perspective = False
ob_empty_001.empty_image_side = 'FRONT'
ob_empty_001.lineart.crease_threshold = 0.0
ob_plane.location = (0.0, 0.0, 0.0)
ob_plane.scale = (3.793, 3.793, 3.793)
ob_plane.lineart.crease_threshold = 0.0
ob_camera.location = (-4.795, -9.589, 9.817)
ob_camera.rotation_euler = (0.8761, -0.01143, -0.4729)
ob_camera.scale = (1.0, 1.014, 1.027)
ob_camera.lineart.crease_threshold = 0.0
ob_sun.location = (0.0, 0.0, 5.1)
ob_sun.rotation_euler = (0.9061, -0.3223, -0.6877)
ob_sun.lineart.crease_threshold = 0.0

# ---- collection membership
col_collection.objects.link(ob_light)
col_collection.objects.link(ob_empty)
col_collection.objects.link(ob_cube)
col_collection.objects.link(ob_empty_001)
col_collection.objects.link(ob_plane)
col_collection.objects.link(ob_camera)
col_collection.objects.link(ob_sun)

# ---- scene / render settings (as saved in the file)
scene.camera = ob_camera
scene.frame_start = 1; scene.frame_end = 250; scene.frame_set(6)
scene.render.engine = 'CYCLES'
scene.cycles.samples = 128
scene.cycles.sampling_pattern = 'TABULATED_SOBOL'
scene.cycles.use_adaptive_sampling = False
scene.cycles.use_light_tree = False
scene.view_settings.view_transform = 'Filmic'
bpy.context.view_layer.update()
